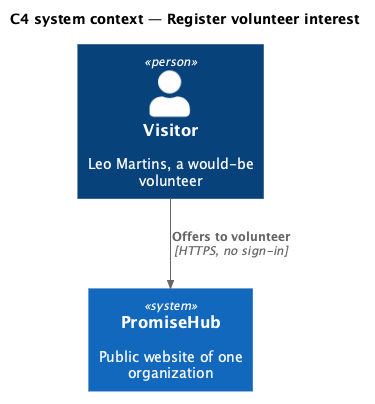

The diagram above was rendered by PlantUML. Its source (embedded in the PNG):
@startuml
!include <C4/C4_Context>
title C4 system context — Register volunteer interest
Person(visitor, "Visitor", "Leo Martins, a would-be volunteer")
System(ph, "PromiseHub", "Public website of one organization")

Rel(visitor, ph, "Offers to volunteer", "HTTPS, no sign-in")
@enduml